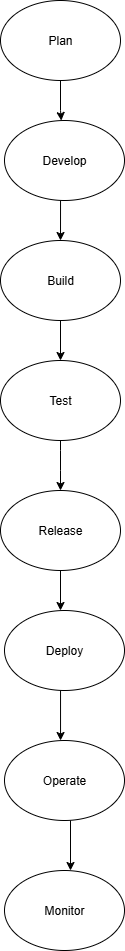

The diagram above was exported from draw.io. Its source (the exported page's mxGraphModel, read from the mxfile embedded in the PNG):
<mxGraphModel dx="1589" dy="1107" grid="1" gridSize="10" guides="1" tooltips="1" connect="1" arrows="1" fold="1" page="1" pageScale="1" pageWidth="827" pageHeight="1169" math="0" shadow="0">
  <root>
    <mxCell id="0" />
    <mxCell id="1" parent="0" />
    <mxCell id="mWUCHQpJLxSsUn0z2XpN-1" value="Plan" style="ellipse;whiteSpace=wrap;html=1;" vertex="1" parent="1">
      <mxGeometry x="350" y="10" width="120" height="80" as="geometry" />
    </mxCell>
    <mxCell id="mWUCHQpJLxSsUn0z2XpN-2" value="Develop" style="ellipse;whiteSpace=wrap;html=1;" vertex="1" parent="1">
      <mxGeometry x="354" y="130" width="120" height="80" as="geometry" />
    </mxCell>
    <mxCell id="mWUCHQpJLxSsUn0z2XpN-3" value="Build" style="ellipse;whiteSpace=wrap;html=1;" vertex="1" parent="1">
      <mxGeometry x="350" y="250" width="120" height="80" as="geometry" />
    </mxCell>
    <mxCell id="mWUCHQpJLxSsUn0z2XpN-4" value="Test" style="ellipse;whiteSpace=wrap;html=1;" vertex="1" parent="1">
      <mxGeometry x="350" y="370" width="120" height="80" as="geometry" />
    </mxCell>
    <mxCell id="mWUCHQpJLxSsUn0z2XpN-5" value="Release" style="ellipse;whiteSpace=wrap;html=1;" vertex="1" parent="1">
      <mxGeometry x="350" y="500" width="120" height="80" as="geometry" />
    </mxCell>
    <mxCell id="mWUCHQpJLxSsUn0z2XpN-7" value="Deploy" style="ellipse;whiteSpace=wrap;html=1;" vertex="1" parent="1">
      <mxGeometry x="354" y="620.0000000000001" width="120" height="80" as="geometry" />
    </mxCell>
    <mxCell id="mWUCHQpJLxSsUn0z2XpN-8" value="Operate" style="ellipse;whiteSpace=wrap;html=1;" vertex="1" parent="1">
      <mxGeometry x="354" y="750" width="120" height="80" as="geometry" />
    </mxCell>
    <mxCell id="mWUCHQpJLxSsUn0z2XpN-9" value="Monitor" style="ellipse;whiteSpace=wrap;html=1;" vertex="1" parent="1">
      <mxGeometry x="354" y="880" width="120" height="80" as="geometry" />
    </mxCell>
    <mxCell id="mWUCHQpJLxSsUn0z2XpN-15" value="" style="endArrow=classic;html=1;rounded=0;exitX=0.5;exitY=1;exitDx=0;exitDy=0;" edge="1" parent="1" source="mWUCHQpJLxSsUn0z2XpN-1" target="mWUCHQpJLxSsUn0z2XpN-2">
      <mxGeometry width="50" height="50" relative="1" as="geometry">
        <mxPoint x="390" y="60" as="sourcePoint" />
        <mxPoint x="400" y="150" as="targetPoint" />
        <Array as="points">
          <mxPoint x="410" y="120" />
        </Array>
      </mxGeometry>
    </mxCell>
    <mxCell id="mWUCHQpJLxSsUn0z2XpN-16" value="" style="endArrow=classic;html=1;rounded=0;entryX=0.5;entryY=0;entryDx=0;entryDy=0;entryPerimeter=0;exitX=0.467;exitY=1;exitDx=0;exitDy=0;exitPerimeter=0;" edge="1" parent="1" source="mWUCHQpJLxSsUn0z2XpN-2" target="mWUCHQpJLxSsUn0z2XpN-3">
      <mxGeometry width="50" height="50" relative="1" as="geometry">
        <mxPoint x="410" y="220" as="sourcePoint" />
        <mxPoint x="410" y="240" as="targetPoint" />
      </mxGeometry>
    </mxCell>
    <mxCell id="mWUCHQpJLxSsUn0z2XpN-17" value="" style="endArrow=classic;html=1;rounded=0;entryX=0.5;entryY=0;entryDx=0;entryDy=0;entryPerimeter=0;" edge="1" parent="1" target="mWUCHQpJLxSsUn0z2XpN-4">
      <mxGeometry width="50" height="50" relative="1" as="geometry">
        <mxPoint x="410" y="350" as="sourcePoint" />
        <mxPoint x="410" y="360" as="targetPoint" />
        <Array as="points">
          <mxPoint x="410" y="330" />
        </Array>
      </mxGeometry>
    </mxCell>
    <mxCell id="mWUCHQpJLxSsUn0z2XpN-18" value="" style="endArrow=classic;html=1;rounded=0;entryX=0.5;entryY=0;entryDx=0;entryDy=0;entryPerimeter=0;exitX=0.5;exitY=1;exitDx=0;exitDy=0;exitPerimeter=0;" edge="1" parent="1" source="mWUCHQpJLxSsUn0z2XpN-4" target="mWUCHQpJLxSsUn0z2XpN-5">
      <mxGeometry width="50" height="50" relative="1" as="geometry">
        <mxPoint x="420" y="450" as="sourcePoint" />
        <mxPoint x="410" y="490" as="targetPoint" />
        <Array as="points">
          <mxPoint x="410" y="460" />
          <mxPoint x="410" y="480" />
        </Array>
      </mxGeometry>
    </mxCell>
    <mxCell id="mWUCHQpJLxSsUn0z2XpN-19" value="" style="endArrow=classic;html=1;rounded=0;exitX=0.5;exitY=1;exitDx=0;exitDy=0;exitPerimeter=0;" edge="1" parent="1" source="mWUCHQpJLxSsUn0z2XpN-5">
      <mxGeometry width="50" height="50" relative="1" as="geometry">
        <mxPoint x="410" y="590" as="sourcePoint" />
        <mxPoint x="410" y="620" as="targetPoint" />
      </mxGeometry>
    </mxCell>
    <mxCell id="mWUCHQpJLxSsUn0z2XpN-20" value="" style="endArrow=classic;html=1;rounded=0;entryX=0.467;entryY=0;entryDx=0;entryDy=0;entryPerimeter=0;exitX=0.467;exitY=1;exitDx=0;exitDy=0;exitPerimeter=0;" edge="1" parent="1" source="mWUCHQpJLxSsUn0z2XpN-7" target="mWUCHQpJLxSsUn0z2XpN-8">
      <mxGeometry width="50" height="50" relative="1" as="geometry">
        <mxPoint x="395" y="750" as="sourcePoint" />
        <mxPoint x="445" y="700" as="targetPoint" />
      </mxGeometry>
    </mxCell>
    <mxCell id="mWUCHQpJLxSsUn0z2XpN-21" value="" style="endArrow=classic;html=1;rounded=0;exitX=0.55;exitY=1;exitDx=0;exitDy=0;exitPerimeter=0;entryX=0.55;entryY=0;entryDx=0;entryDy=0;entryPerimeter=0;" edge="1" parent="1" source="mWUCHQpJLxSsUn0z2XpN-8" target="mWUCHQpJLxSsUn0z2XpN-9">
      <mxGeometry width="50" height="50" relative="1" as="geometry">
        <mxPoint x="420" y="840" as="sourcePoint" />
        <mxPoint x="420" y="860" as="targetPoint" />
      </mxGeometry>
    </mxCell>
  </root>
</mxGraphModel>